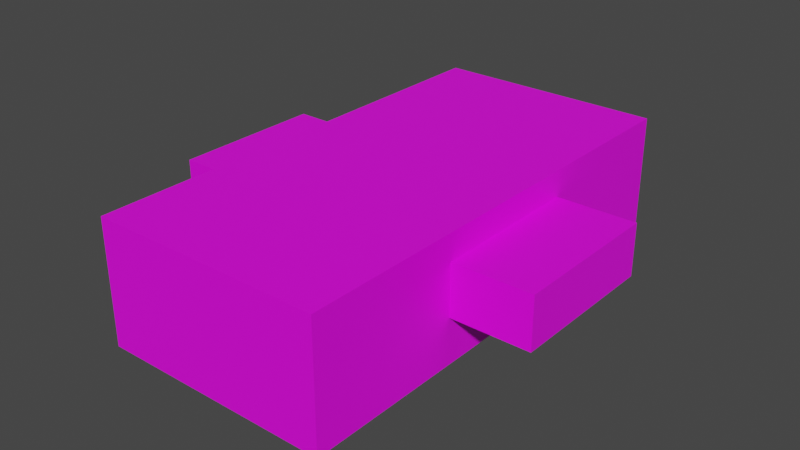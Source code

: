 # Source: Scenario.blend  (saved by Blender 3.6.11; exported with 4.5.12 LTS)
import bpy
from mathutils import Matrix  # noqa: F401  (used for matrix-valued properties, if any)

bpy.ops.wm.read_factory_settings(use_empty=True)
scene = bpy.context.scene
scene.name = 'Scene'

# ---- collections
col_scenario = bpy.data.collections.new('Scenario'); scene.collection.children.link(col_scenario)

# ---- images (referenced by path relative to the original .blend; pixels are not part of the script)
import os
ASSET_DIR = os.environ.get("B2B_ASSET_DIR", "")  # directory of the original .blend (textures are referenced by path, not embedded)
HERE = os.path.dirname(os.path.abspath(__file__))  # packed textures are extracted next to this script under _unpacked/

def load_image(name, relpath, width, height, colorspace="sRGB"):
    """Load a texture the original file referenced (path relative to the .blend, or extracted next to this script)."""
    p = next((c for c in (os.path.join(HERE, relpath), os.path.join(ASSET_DIR, relpath)) if relpath and os.path.exists(c)), "")
    if p:
        img = bpy.data.images.load(p, check_existing=True)
        img.name = name
    else:  # same state as the original file: an image datablock whose file is absent (Cycles renders it pink)
        img = bpy.data.images.new(name, width, height)
        img.source = "FILE"
        img.filepath = "//" + (relpath or name)
    img.colorspace_settings.name = colorspace
    return img
img_lowpoly_tex_png = load_image('Lowpoly_tex.png', '_Textures/Lowpoly_tex.png', 1024, 1024, 'sRGB')

# ---- materials (node trees are filled in below, after node groups)
mat_matscenario = bpy.data.materials.new('MatScenario')
mat_matscenario.use_transparent_shadow = False
mat_matspot = bpy.data.materials.new('MatSpot')
mat_matspot.use_transparent_shadow = False

# ---- material node trees
mat_matscenario.use_nodes = True; mat_matscenario.node_tree.nodes.clear()
_N = mat_matscenario.node_tree.nodes; _L = mat_matscenario.node_tree.links
n0 = _N.new('ShaderNodeBsdfPrincipled'); n0.name = 'Principled BSDF'; n0.location = (10, 300)
n0.distribution = 'GGX'
n0.subsurface_method = 'RANDOM_WALK_SKIN'
n0.inputs[3].default_value = 1.45
n0.inputs[27].default_value = (0.0, 0.0, 0.0, 1.0)
n0.inputs[28].default_value = 1.0
n1 = _N.new('ShaderNodeOutputMaterial'); n1.name = 'Material Output'; n1.location = (300, 300)
n2 = _N.new('ShaderNodeTexImage'); n2.name = 'Image Texture'; n2.location = (-460, 323)
n2.image = img_lowpoly_tex_png
_L.new(n0.outputs[0], n1.inputs[0])
_L.new(n2.outputs[0], n0.inputs[0])
n1.is_active_output = True
mat_matspot.use_nodes = True; mat_matspot.node_tree.nodes.clear()
_N = mat_matspot.node_tree.nodes; _L = mat_matspot.node_tree.links
n0 = _N.new('ShaderNodeBsdfPrincipled'); n0.name = 'Principled BSDF'; n0.location = (10, 300)
n0.distribution = 'GGX'
n0.subsurface_method = 'RANDOM_WALK_SKIN'
n0.inputs[3].default_value = 1.45
n0.inputs[27].default_value = (0.0, 0.0, 0.0, 1.0)
n0.inputs[28].default_value = 1.0
n1 = _N.new('ShaderNodeOutputMaterial'); n1.name = 'Material Output'; n1.location = (300, 300)
n2 = _N.new('ShaderNodeTexImage'); n2.name = 'Image Texture'; n2.location = (-490, 367)
n2.image = img_lowpoly_tex_png
_L.new(n0.outputs[0], n1.inputs[0])
_L.new(n2.outputs[0], n0.inputs[0])
n1.is_active_output = True

# ---- world
world_world = bpy.data.worlds.new('World'); scene.world = world_world
world_world.use_nodes = True; world_world.node_tree.nodes.clear()
_N = world_world.node_tree.nodes; _L = world_world.node_tree.links
n0 = _N.new('ShaderNodeOutputWorld'); n0.name = 'World Output'; n0.location = (300, 300)
n1 = _N.new('ShaderNodeBackground'); n1.name = 'Background'; n1.location = (10, 300)
n1.inputs[0].default_value = (0.05088, 0.05088, 0.05088, 1.0)
_L.new(n1.outputs[0], n0.inputs[0])
n0.is_active_output = True
world_world.color = (0.05088, 0.05088, 0.05088)
world_world.use_sun_shadow = False
world_world.sun_shadow_jitter_overblur = 0.0

# ---- meshes
me_plane = bpy.data.meshes.new('Plane')
me_plane.from_pydata([(-5.614, -22.04, -1.956), (5.573, -22.04, -1.956), (-5.614, 8.045, -1.956), (5.573, 8.045, -1.956), (-5.614, -22.04, 5.992), (-7.474, -22.04, -1.956), (-7.474, 8.045, -1.956), (7.474, -22.04, -1.956), (7.474, 8.045, -1.956), (5.573, -22.04, 5.992), (-5.614, 8.045, 5.992), (5.573, 8.045, 5.992), (-7.474, -22.04, 5.992), (-7.474, 8.045, 5.992), (7.474, -22.04, 5.992), (7.474, 8.045, 5.992), (7.474, -11.96, 5.992), (5.573, -11.96, 5.992), (-7.474, -11.96, 5.992), (-5.614, -11.96, 5.992), (-7.474, -2.038, 5.992), (-5.614, -2.038, 5.992), (7.474, -2.038, 5.992), (5.573, -2.038, 5.992), (-5.614, -11.96, -1.956), (5.573, -11.96, -1.956), (-7.474, -11.96, -1.956), (7.474, -11.96, -1.956), (5.573, -2.038, -1.956), (7.474, -2.038, -1.956), (-5.614, -2.038, -1.956), (-7.474, -2.038, -1.956), (7.474, -11.96, 1.0), (7.474, -2.038, 1.0), (7.474, -11.96, 4.311), (7.474, -2.038, 4.311), (-7.474, -22.04, -1.956), (-7.474, 8.045, -1.956), (-7.474, -22.04, 5.992), (-7.474, 8.045, 5.992), (-7.474, -11.96, 5.992), (-7.474, -2.038, 5.992), (-7.474, -11.96, -1.956), (-7.474, -2.038, -1.956), (-7.474, -11.96, 1.0), (-7.474, -2.038, 1.0), (-7.474, -11.96, 4.311), (-7.474, -2.038, 4.311)], [], [(30, 28, 3, 2), (2, 3, 11, 10), (1, 0, 4, 9), (30, 2, 6, 31), (25, 1, 7, 27), (3, 8, 15, 11), (6, 2, 10, 13), (7, 1, 9, 14), (0, 5, 12, 4), (16, 14, 9, 17), (21, 10, 11, 23), (20, 13, 10, 21), (12, 18, 19, 4), (4, 19, 17, 9), (22, 16, 17, 23), (15, 22, 23, 11), (18, 20, 21, 19), (19, 21, 23, 17), (14, 16, 27, 7), (22, 15, 8, 29), (28, 25, 27, 29), (0, 24, 26, 5), (0, 1, 25, 24), (3, 28, 29, 8), (24, 30, 31, 26), (24, 25, 28, 30), (29, 27, 32, 33), (16, 22, 35, 34), (38, 36, 42, 40), (41, 43, 37, 39), (43, 45, 44, 42), (40, 46, 47, 41)])
_uv = me_plane.uv_layers.new(name='UVMap')
_uv.uv.foreach_set('vector', [0.9601, 0.2094, 0.9677, 0.2094, 0.9677, 0.2136, 0.9601, 0.2136, 0.9655, 0.2149, 0.9655, 0.2224, 0.9622, 0.2224, 0.9622, 0.2149, 0.9589, 0.2224, 0.9589, 0.2149, 0.9622, 0.2149, 0.9622, 0.2224, 0.9601, 0.2094, 0.9601, 0.2136, 0.9589, 0.2136, 0.9589, 0.2094, 0.9677, 0.2052, 0.9677, 0.201, 0.9689, 0.201, 0.9689, 0.2052, 0.9655, 0.2224, 0.9655, 0.2237, 0.9622, 0.2237, 0.9622, 0.2224, 0.9655, 0.2136, 0.9655, 0.2149, 0.9622, 0.2149, 0.9622, 0.2136, 0.9589, 0.2237, 0.9589, 0.2224, 0.9622, 0.2224, 0.9622, 0.2237, 0.9589, 0.2149, 0.9589, 0.2136, 0.9622, 0.2136, 0.9622, 0.2149, 0.9732, 0.2111, 0.9689, 0.2111, 0.9689, 0.2098, 0.9732, 0.2098, 0.9773, 0.2023, 0.9816, 0.2023, 0.9816, 0.2098, 0.9773, 0.2098, 0.9773, 0.201, 0.9816, 0.201, 0.9816, 0.2023, 0.9773, 0.2023, 0.9689, 0.201, 0.9732, 0.201, 0.9732, 0.2023, 0.9689, 0.2023, 0.9689, 0.2023, 0.9732, 0.2023, 0.9732, 0.2098, 0.9689, 0.2098, 0.9773, 0.2111, 0.9732, 0.2111, 0.9732, 0.2098, 0.9773, 0.2098, 0.9816, 0.2111, 0.9773, 0.2111, 0.9773, 0.2098, 0.9816, 0.2098, 0.9732, 0.201, 0.9773, 0.201, 0.9773, 0.2023, 0.9732, 0.2023, 0.9704, 0.2215, 0.9746, 0.2215, 0.9746, 0.2291, 0.9704, 0.2291, 0.9722, 0.2179, 0.9722, 0.2136, 0.9756, 0.2136, 0.9756, 0.2179, 0.9655, 0.2179, 0.9655, 0.2136, 0.9689, 0.2136, 0.9689, 0.2179, 0.9677, 0.2094, 0.9677, 0.2052, 0.9689, 0.2052, 0.9689, 0.2094, 0.9601, 0.201, 0.9601, 0.2052, 0.9589, 0.2052, 0.9589, 0.201, 0.9601, 0.201, 0.9677, 0.201, 0.9677, 0.2052, 0.9601, 0.2052, 0.9677, 0.2136, 0.9677, 0.2094, 0.9689, 0.2094, 0.9689, 0.2136, 0.9601, 0.2052, 0.9601, 0.2094, 0.9589, 0.2094, 0.9589, 0.2052, 0.9601, 0.2052, 0.9677, 0.2052, 0.9677, 0.2094, 0.9601, 0.2094, 0.9689, 0.2111, 0.9731, 0.2111, 0.9731, 0.2123, 0.9689, 0.2123, 0.9773, 0.213, 0.9731, 0.213, 0.9731, 0.2123, 0.9773, 0.2123, 0.9756, 0.2179, 0.9789, 0.2179, 0.9789, 0.2136, 0.9756, 0.2136, 0.9689, 0.2179, 0.9722, 0.2179, 0.9722, 0.2136, 0.9689, 0.2136, 0.9731, 0.2111, 0.9731, 0.2123, 0.9773, 0.2123, 0.9773, 0.2111, 0.9814, 0.213, 0.9814, 0.2123, 0.9773, 0.2123, 0.9773, 0.213])
me_plane.materials.append(mat_matscenario)
me_plane.update()
me_plane_001 = bpy.data.meshes.new('Plane.001')
me_plane_001.from_pydata([(7.474, -11.96, 1.0), (12.55, -11.96, 1.0), (7.474, -2.038, 1.0), (12.55, -2.038, 1.0), (7.746, -2.346, 1.0), (7.746, -11.65, 1.0), (12.28, -11.65, 1.0), (12.28, -2.346, 1.0), (7.746, -2.346, 1.973), (7.746, -11.65, 1.973), (12.28, -11.65, 1.973), (12.28, -2.346, 1.973), (7.474, -2.038, 1.973), (7.474, -11.96, 1.973), (12.55, -11.96, 1.973), (12.55, -2.038, 1.973), (7.746, -11.65, 3.873), (12.28, -11.65, 3.873), (12.28, -2.346, 3.873), (7.746, -2.346, 3.873), (7.474, -11.96, 3.873), (12.55, -11.96, 3.873), (12.55, -2.038, 3.873), (7.474, -2.038, 3.873), (7.746, -11.65, 4.311), (12.28, -11.65, 4.311), (12.28, -2.346, 4.311), (7.746, -2.346, 4.311), (7.474, -11.96, 4.311), (12.55, -11.96, 4.311), (12.55, -2.038, 4.311), (7.474, -2.038, 4.311)], [], [(5, 6, 7, 4), (6, 5, 9, 10), (4, 7, 11, 8), (0, 1, 14, 13), (3, 2, 12, 15), (9, 8, 12, 13), (11, 10, 17, 18), (14, 15, 22, 21), (9, 13, 20, 16), (1, 3, 15, 14), (2, 0, 13, 12), (7, 6, 10, 11), (5, 4, 8, 9), (21, 22, 30, 29), (20, 23, 19, 16), (24, 25, 26, 27), (12, 8, 19, 23), (15, 12, 23, 22), (13, 14, 21, 20), (8, 11, 18, 19), (10, 9, 16, 17), (25, 24, 28, 29), (26, 25, 29, 30), (27, 26, 30, 31), (16, 19, 18, 17), (28, 24, 27, 31), (22, 23, 31, 30), (20, 21, 29, 28), (28, 31, 23, 20)])
_uv = me_plane_001.uv_layers.new(name='UVMap')
_uv.uv.foreach_set('vector', [0.2347, 0.6876, 0.2347, 0.6749, 0.24, 0.6749, 0.24, 0.6876, 0.2266, 0.6892, 0.2266, 0.7019, 0.2239, 0.7019, 0.2239, 0.6892, 0.2185, 0.6899, 0.2185, 0.7027, 0.2158, 0.7027, 0.2158, 0.6899, 0.2197, 0.6749, 0.2197, 0.6892, 0.217, 0.6892, 0.217, 0.6749, 0.2291, 0.6749, 0.2291, 0.6892, 0.2263, 0.6892, 0.2263, 0.6749, 0.2286, 0.6893, 0.2286, 0.6946, 0.2278, 0.6948, 0.2278, 0.6892, 0.24, 0.7023, 0.2347, 0.7023, 0.2347, 0.6969, 0.24, 0.6969, 0.2403, 0.6942, 0.2347, 0.6942, 0.2347, 0.6889, 0.2403, 0.6889, 0.2239, 0.7019, 0.2239, 0.7027, 0.2185, 0.7027, 0.2185, 0.7019, 0.2403, 0.6969, 0.2347, 0.6969, 0.2347, 0.6942, 0.2403, 0.6942, 0.2427, 0.6749, 0.2427, 0.6805, 0.24, 0.6805, 0.24, 0.6749, 0.24, 0.705, 0.2347, 0.705, 0.2347, 0.7023, 0.24, 0.7023, 0.2427, 0.6805, 0.2427, 0.6858, 0.24, 0.6858, 0.24, 0.6805, 0.2403, 0.6889, 0.2347, 0.6889, 0.2347, 0.6876, 0.2403, 0.6876, 0.2291, 0.6892, 0.2347, 0.6892, 0.2345, 0.6899, 0.2292, 0.6899, 0.2292, 0.6884, 0.2292, 0.6756, 0.2345, 0.6756, 0.2345, 0.6884, 0.2158, 0.6892, 0.2158, 0.6899, 0.2104, 0.6899, 0.2104, 0.6892, 0.2263, 0.6749, 0.2263, 0.6892, 0.221, 0.6892, 0.221, 0.6749, 0.217, 0.6749, 0.217, 0.6892, 0.2117, 0.6892, 0.2117, 0.6749, 0.2158, 0.6899, 0.2158, 0.7027, 0.2104, 0.7027, 0.2104, 0.6899, 0.2239, 0.6892, 0.2239, 0.7019, 0.2185, 0.7019, 0.2185, 0.6892, 0.2292, 0.6756, 0.2292, 0.6884, 0.2291, 0.6892, 0.2291, 0.6749, 0.2345, 0.6756, 0.2292, 0.6756, 0.2291, 0.6749, 0.2347, 0.6749, 0.2345, 0.6884, 0.2345, 0.6756, 0.2347, 0.6749, 0.2347, 0.6892, 0.2292, 0.6899, 0.2345, 0.6899, 0.2345, 0.7027, 0.2292, 0.7027, 0.2291, 0.6892, 0.2292, 0.6884, 0.2345, 0.6884, 0.2347, 0.6892, 0.221, 0.6749, 0.221, 0.6892, 0.2197, 0.6892, 0.2197, 0.6749, 0.2117, 0.6749, 0.2117, 0.6892, 0.2104, 0.6892, 0.2104, 0.6749, 0.2266, 0.6948, 0.2266, 0.6892, 0.2278, 0.6892, 0.2278, 0.6948])
me_plane_001.materials.append(mat_matspot)
me_plane_001.update()
me_plane_004 = bpy.data.meshes.new('Plane.004')
me_plane_004.from_pydata([(-7.474, -11.96, 1.0), (-12.55, -11.96, 1.0), (-7.474, -2.038, 1.0), (-12.55, -2.038, 1.0), (-7.746, -2.346, 1.0), (-7.746, -11.65, 1.0), (-12.28, -11.65, 1.0), (-12.28, -2.346, 1.0), (-7.746, -2.346, 1.973), (-7.746, -11.65, 1.973), (-12.28, -11.65, 1.973), (-12.28, -2.346, 1.973), (-7.474, -2.038, 1.973), (-7.474, -11.96, 1.973), (-12.55, -11.96, 1.973), (-12.55, -2.038, 1.973), (-7.746, -11.65, 3.873), (-12.28, -11.65, 3.873), (-12.28, -2.346, 3.873), (-7.746, -2.346, 3.873), (-7.474, -11.96, 3.873), (-12.55, -11.96, 3.873), (-12.55, -2.038, 3.873), (-7.474, -2.038, 3.873), (-7.746, -11.65, 4.311), (-12.28, -11.65, 4.311), (-12.28, -2.346, 4.311), (-7.746, -2.346, 4.311), (-7.474, -11.96, 4.311), (-12.55, -11.96, 4.311), (-12.55, -2.038, 4.311), (-7.474, -2.038, 4.311)], [], [(5, 4, 7, 6), (6, 10, 9, 5), (4, 8, 11, 7), (0, 13, 14, 1), (3, 15, 12, 2), (9, 13, 12, 8), (11, 18, 17, 10), (14, 21, 22, 15), (9, 16, 20, 13), (1, 14, 15, 3), (2, 12, 13, 0), (7, 11, 10, 6), (5, 9, 8, 4), (21, 29, 30, 22), (20, 16, 19, 23), (24, 27, 26, 25), (12, 23, 19, 8), (15, 22, 23, 12), (13, 20, 21, 14), (8, 19, 18, 11), (10, 17, 16, 9), (25, 29, 28, 24), (26, 30, 29, 25), (27, 31, 30, 26), (16, 17, 18, 19), (28, 31, 27, 24), (22, 30, 31, 23), (20, 28, 29, 21), (28, 20, 23, 31)])
_uv = me_plane_004.uv_layers.new(name='UVMap')
_uv.uv.foreach_set('vector', [0.2347, 0.6876, 0.24, 0.6876, 0.24, 0.6749, 0.2347, 0.6749, 0.2266, 0.6892, 0.2239, 0.6892, 0.2239, 0.7019, 0.2266, 0.7019, 0.2185, 0.6899, 0.2158, 0.6899, 0.2158, 0.7027, 0.2185, 0.7027, 0.2197, 0.6749, 0.217, 0.6749, 0.217, 0.6892, 0.2197, 0.6892, 0.2291, 0.6749, 0.2263, 0.6749, 0.2263, 0.6892, 0.2291, 0.6892, 0.2286, 0.6893, 0.2278, 0.6892, 0.2278, 0.6948, 0.2286, 0.6946, 0.24, 0.7023, 0.24, 0.6969, 0.2347, 0.6969, 0.2347, 0.7023, 0.2403, 0.6942, 0.2403, 0.6889, 0.2347, 0.6889, 0.2347, 0.6942, 0.2239, 0.7019, 0.2185, 0.7019, 0.2185, 0.7027, 0.2239, 0.7027, 0.2403, 0.6969, 0.2403, 0.6942, 0.2347, 0.6942, 0.2347, 0.6969, 0.2427, 0.6749, 0.24, 0.6749, 0.24, 0.6805, 0.2427, 0.6805, 0.24, 0.705, 0.24, 0.7023, 0.2347, 0.7023, 0.2347, 0.705, 0.2427, 0.6805, 0.24, 0.6805, 0.24, 0.6858, 0.2427, 0.6858, 0.2403, 0.6889, 0.2403, 0.6876, 0.2347, 0.6876, 0.2347, 0.6889, 0.2291, 0.6892, 0.2292, 0.6899, 0.2345, 0.6899, 0.2347, 0.6892, 0.2292, 0.6884, 0.2345, 0.6884, 0.2345, 0.6756, 0.2292, 0.6756, 0.2158, 0.6892, 0.2104, 0.6892, 0.2104, 0.6899, 0.2158, 0.6899, 0.2263, 0.6749, 0.221, 0.6749, 0.221, 0.6892, 0.2263, 0.6892, 0.217, 0.6749, 0.2117, 0.6749, 0.2117, 0.6892, 0.217, 0.6892, 0.2158, 0.6899, 0.2104, 0.6899, 0.2104, 0.7027, 0.2158, 0.7027, 0.2239, 0.6892, 0.2185, 0.6892, 0.2185, 0.7019, 0.2239, 0.7019, 0.2292, 0.6756, 0.2291, 0.6749, 0.2291, 0.6892, 0.2292, 0.6884, 0.2345, 0.6756, 0.2347, 0.6749, 0.2291, 0.6749, 0.2292, 0.6756, 0.2345, 0.6884, 0.2347, 0.6892, 0.2347, 0.6749, 0.2345, 0.6756, 0.2292, 0.6899, 0.2292, 0.7027, 0.2345, 0.7027, 0.2345, 0.6899, 0.2291, 0.6892, 0.2347, 0.6892, 0.2345, 0.6884, 0.2292, 0.6884, 0.221, 0.6749, 0.2197, 0.6749, 0.2197, 0.6892, 0.221, 0.6892, 0.2117, 0.6749, 0.2104, 0.6749, 0.2104, 0.6892, 0.2117, 0.6892, 0.2266, 0.6948, 0.2278, 0.6948, 0.2278, 0.6892, 0.2266, 0.6892])
me_plane_004.materials.append(mat_matspot)
me_plane_004.update()

# ---- objects
ob_scenario = bpy.data.objects.new('Scenario', me_plane)
ob_playerspot = bpy.data.objects.new('PlayerSpot', me_plane_001)
ob_enemyspot = bpy.data.objects.new('EnemySpot', me_plane_004)

# ---- transforms, parenting, visibility, modifiers, constraints
ob_scenario.location = (0.0, 0.0, 0.0)
ob_playerspot.location = (0.0, 0.0, 0.0)
ob_enemyspot.location = (0.0, 0.0, 0.0)

# ---- collection membership
col_scenario.objects.link(ob_scenario)
col_scenario.objects.link(ob_playerspot)
col_scenario.objects.link(ob_enemyspot)

# ---- scene / render settings (as saved in the file)
scene.frame_start = 1; scene.frame_end = 250; scene.frame_set(1)
scene.render.engine = 'BLENDER_EEVEE_NEXT'
scene.cycles.sampling_pattern = 'TABULATED_SOBOL'
scene.cycles.use_light_tree = False
scene.view_settings.view_transform = 'Filmic'
bpy.context.view_layer.update()

# ---- added for rendering (the .blend has no active camera and no usable light): camera, sun
cam_auto = bpy.data.cameras.new('AutoCamera')
cam_auto.lens = 50.0
cam_auto.sensor_width = 36.0
cam_auto.clip_end = 1000.0
ob_auto_camera = bpy.data.objects.new('AutoCamera', cam_auto)
scene.collection.objects.link(ob_auto_camera)
ob_auto_camera.location = (36.9967, -51.3955, 31.6149)
ob_auto_camera.rotation_euler = (1.09748, -7.21219e-08, 0.694738)
scene.camera = ob_auto_camera
light_auto_sun = bpy.data.lights.new('AutoSun', 'SUN')
light_auto_sun.energy = 3.0
light_auto_sun.angle = 0.0523599
ob_auto_sun = bpy.data.objects.new('AutoSun', light_auto_sun)
scene.collection.objects.link(ob_auto_sun)
ob_auto_sun.rotation_euler = (0.872665, 0.174533, 0.523599)
bpy.context.view_layer.update()
